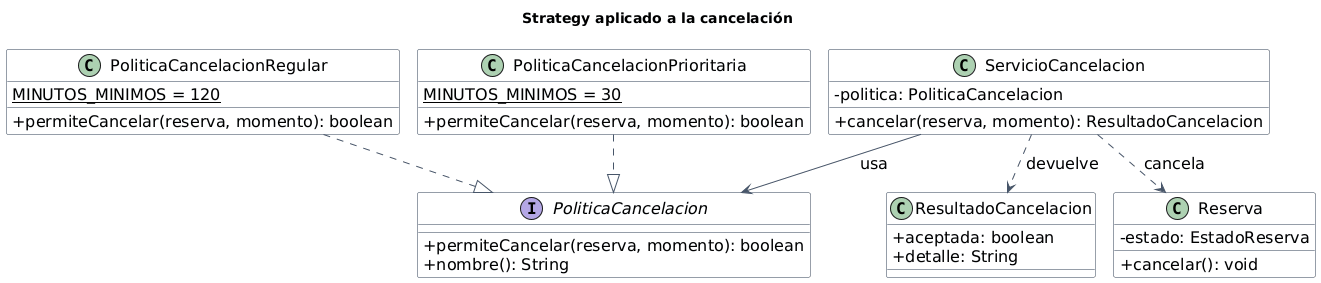

The diagram above was rendered by PlantUML. Its source (embedded in the PNG):
@startuml
!pragma layout smetana
skinparam backgroundColor white
skinparam shadowing false
skinparam classAttributeIconSize 0
skinparam defaultFontName Arial
skinparam defaultFontSize 16
skinparam class {
  BackgroundColor #F8FAFC
  BorderColor #334155
  ArrowColor #475569
}
skinparam interface {
  BackgroundColor #DBEAFE
  BorderColor #1D4ED8
}

title Strategy aplicado a la cancelación

interface PoliticaCancelacion {
  + permiteCancelar(reserva, momento): boolean
  + nombre(): String
}

class PoliticaCancelacionRegular {
  {static} MINUTOS_MINIMOS = 120
  + permiteCancelar(reserva, momento): boolean
}

class PoliticaCancelacionPrioritaria {
  {static} MINUTOS_MINIMOS = 30
  + permiteCancelar(reserva, momento): boolean
}

class ServicioCancelacion {
  - politica: PoliticaCancelacion
  + cancelar(reserva, momento): ResultadoCancelacion
}

class ResultadoCancelacion {
  + aceptada: boolean
  + detalle: String
}

class Reserva {
  - estado: EstadoReserva
  + cancelar(): void
}

PoliticaCancelacionRegular ..|> PoliticaCancelacion
PoliticaCancelacionPrioritaria ..|> PoliticaCancelacion
ServicioCancelacion --> PoliticaCancelacion : usa
ServicioCancelacion ..> Reserva : cancela
ServicioCancelacion ..> ResultadoCancelacion : devuelve

@enduml